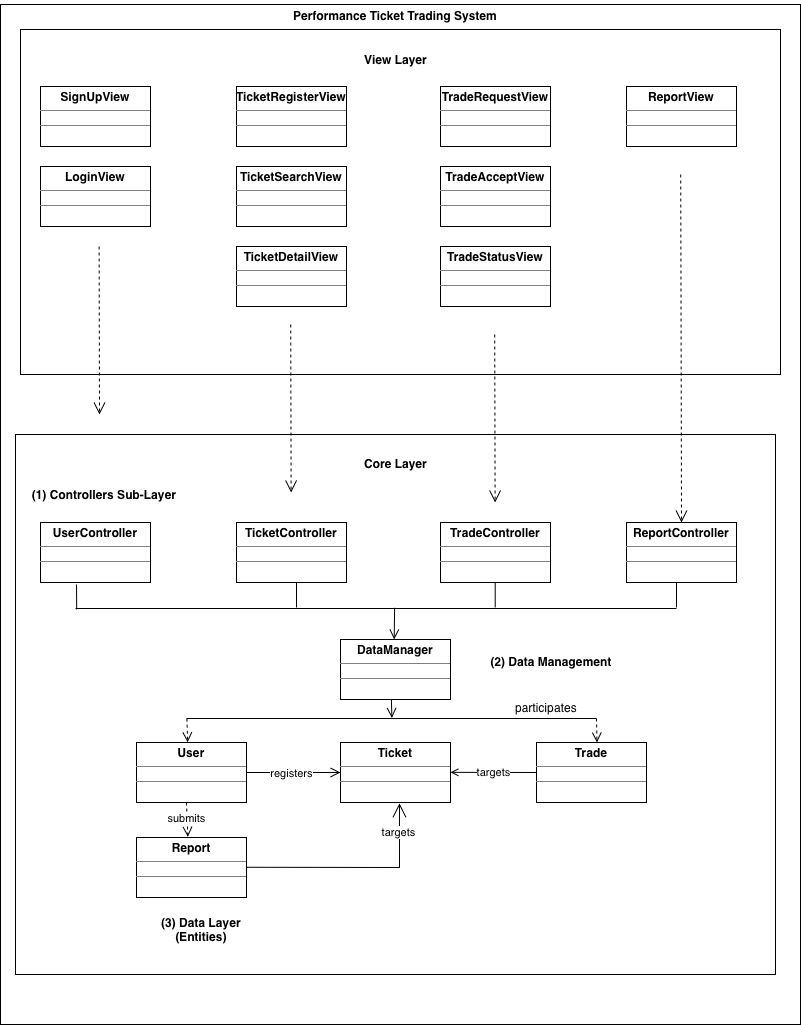

The diagram above was exported from draw.io. Its source (the exported page's mxGraphModel, read from the mxfile embedded in the PNG):
<mxGraphModel dx="1073" dy="1373" grid="1" gridSize="10" guides="1" tooltips="1" connect="1" arrows="1" fold="1" page="1" pageScale="1" pageWidth="827" pageHeight="1169" math="0" shadow="0">
  <root>
    <mxCell id="0" />
    <mxCell id="1" parent="0" />
    <mxCell id="eePkCmOLEwVwuwA3Cgp1-1" parent="1" style="verticalLabelPosition=bottom;verticalAlign=top;html=1;shape=mxgraph.basic.rect;fillColor2=none;strokeWidth=1;size=20;indent=5;" value="" vertex="1">
      <mxGeometry height="1020" width="800" x="14" y="40" as="geometry" />
    </mxCell>
    <mxCell id="eePkCmOLEwVwuwA3Cgp1-2" parent="1" style="rounded=0;whiteSpace=wrap;html=1;" value="" vertex="1">
      <mxGeometry height="345" width="760" x="34" y="65" as="geometry" />
    </mxCell>
    <mxCell id="eePkCmOLEwVwuwA3Cgp1-3" parent="1" style="rounded=0;whiteSpace=wrap;html=1;" value="" vertex="1">
      <mxGeometry height="540" width="760" x="29" y="470" as="geometry" />
    </mxCell>
    <mxCell id="eePkCmOLEwVwuwA3Cgp1-4" parent="1" style="verticalAlign=top;align=left;overflow=fill;html=1;whiteSpace=wrap;" value="&lt;p style=&quot;margin:0px;margin-top:4px;text-align:center;&quot;&gt;&lt;b&gt;SignUpView&lt;/b&gt;&lt;/p&gt;&lt;hr size=&quot;1&quot; style=&quot;border-style:solid;&quot;&gt;&lt;div style=&quot;height:2px;&quot;&gt;&lt;/div&gt;&lt;hr size=&quot;1&quot; style=&quot;border-style:solid;&quot;&gt;&lt;div style=&quot;height:2px;&quot;&gt;&lt;/div&gt;" vertex="1">
      <mxGeometry height="60" width="110" x="54" y="122" as="geometry" />
    </mxCell>
    <mxCell id="eePkCmOLEwVwuwA3Cgp1-5" parent="1" style="verticalAlign=top;align=left;overflow=fill;html=1;whiteSpace=wrap;" value="&lt;p style=&quot;margin:0px;margin-top:4px;text-align:center;&quot;&gt;&lt;b&gt;LoginView&lt;/b&gt;&lt;/p&gt;&lt;hr size=&quot;1&quot; style=&quot;border-style:solid;&quot;&gt;&lt;div style=&quot;height:2px;&quot;&gt;&lt;/div&gt;&lt;hr size=&quot;1&quot; style=&quot;border-style:solid;&quot;&gt;&lt;div style=&quot;height:2px;&quot;&gt;&lt;/div&gt;" vertex="1">
      <mxGeometry height="60" width="110" x="54" y="202" as="geometry" />
    </mxCell>
    <mxCell id="eePkCmOLEwVwuwA3Cgp1-6" parent="1" style="verticalAlign=top;align=left;overflow=fill;html=1;whiteSpace=wrap;" value="&lt;p style=&quot;margin:0px;margin-top:4px;text-align:center;&quot;&gt;&lt;b&gt;TicketRegisterView&lt;/b&gt;&lt;/p&gt;&lt;hr size=&quot;1&quot; style=&quot;border-style:solid;&quot;&gt;&lt;div style=&quot;height:2px;&quot;&gt;&lt;/div&gt;&lt;hr size=&quot;1&quot; style=&quot;border-style:solid;&quot;&gt;&lt;div style=&quot;height:2px;&quot;&gt;&lt;/div&gt;" vertex="1">
      <mxGeometry height="60" width="110" x="250" y="122" as="geometry" />
    </mxCell>
    <mxCell id="eePkCmOLEwVwuwA3Cgp1-9" parent="1" style="verticalAlign=top;align=left;overflow=fill;html=1;whiteSpace=wrap;" value="&lt;p style=&quot;margin:0px;margin-top:4px;text-align:center;&quot;&gt;&lt;b&gt;TicketSearchView&lt;/b&gt;&lt;/p&gt;&lt;hr size=&quot;1&quot; style=&quot;border-style:solid;&quot;&gt;&lt;div style=&quot;height:2px;&quot;&gt;&lt;/div&gt;&lt;hr size=&quot;1&quot; style=&quot;border-style:solid;&quot;&gt;&lt;div style=&quot;height:2px;&quot;&gt;&lt;/div&gt;" vertex="1">
      <mxGeometry height="60" width="110" x="250" y="202" as="geometry" />
    </mxCell>
    <mxCell id="eePkCmOLEwVwuwA3Cgp1-10" parent="1" style="verticalAlign=top;align=left;overflow=fill;html=1;whiteSpace=wrap;" value="&lt;p style=&quot;margin:0px;margin-top:4px;text-align:center;&quot;&gt;&lt;b&gt;TicketDetailView&lt;/b&gt;&lt;/p&gt;&lt;hr size=&quot;1&quot; style=&quot;border-style:solid;&quot;&gt;&lt;div style=&quot;height:2px;&quot;&gt;&lt;/div&gt;&lt;hr size=&quot;1&quot; style=&quot;border-style:solid;&quot;&gt;&lt;div style=&quot;height:2px;&quot;&gt;&lt;/div&gt;" vertex="1">
      <mxGeometry height="60" width="110" x="250" y="282" as="geometry" />
    </mxCell>
    <mxCell id="eePkCmOLEwVwuwA3Cgp1-11" parent="1" style="verticalAlign=top;align=left;overflow=fill;html=1;whiteSpace=wrap;" value="&lt;p style=&quot;margin:0px;margin-top:4px;text-align:center;&quot;&gt;&lt;b&gt;TradeRequestView&lt;/b&gt;&lt;/p&gt;&lt;hr size=&quot;1&quot; style=&quot;border-style:solid;&quot;&gt;&lt;div style=&quot;height:2px;&quot;&gt;&lt;/div&gt;&lt;hr size=&quot;1&quot; style=&quot;border-style:solid;&quot;&gt;&lt;div style=&quot;height:2px;&quot;&gt;&lt;/div&gt;" vertex="1">
      <mxGeometry height="60" width="110" x="454" y="122" as="geometry" />
    </mxCell>
    <mxCell id="eePkCmOLEwVwuwA3Cgp1-12" parent="1" style="verticalAlign=top;align=left;overflow=fill;html=1;whiteSpace=wrap;" value="&lt;p style=&quot;margin:0px;margin-top:4px;text-align:center;&quot;&gt;&lt;b&gt;TradeAcceptView&lt;/b&gt;&lt;/p&gt;&lt;hr size=&quot;1&quot; style=&quot;border-style:solid;&quot;&gt;&lt;div style=&quot;height:2px;&quot;&gt;&lt;/div&gt;&lt;hr size=&quot;1&quot; style=&quot;border-style:solid;&quot;&gt;&lt;div style=&quot;height:2px;&quot;&gt;&lt;/div&gt;" vertex="1">
      <mxGeometry height="60" width="110" x="454" y="202" as="geometry" />
    </mxCell>
    <mxCell id="eePkCmOLEwVwuwA3Cgp1-13" parent="1" style="verticalAlign=top;align=left;overflow=fill;html=1;whiteSpace=wrap;" value="&lt;p style=&quot;margin:0px;margin-top:4px;text-align:center;&quot;&gt;&lt;b&gt;TradeStatusView&lt;/b&gt;&lt;/p&gt;&lt;hr size=&quot;1&quot; style=&quot;border-style:solid;&quot;&gt;&lt;div style=&quot;height:2px;&quot;&gt;&lt;/div&gt;&lt;hr size=&quot;1&quot; style=&quot;border-style:solid;&quot;&gt;&lt;div style=&quot;height:2px;&quot;&gt;&lt;/div&gt;" vertex="1">
      <mxGeometry height="60" width="110" x="454" y="282" as="geometry" />
    </mxCell>
    <mxCell id="eePkCmOLEwVwuwA3Cgp1-14" parent="1" style="verticalAlign=top;align=left;overflow=fill;html=1;whiteSpace=wrap;" value="&lt;p style=&quot;margin:0px;margin-top:4px;text-align:center;&quot;&gt;&lt;b&gt;ReportView&lt;/b&gt;&lt;/p&gt;&lt;hr size=&quot;1&quot; style=&quot;border-style:solid;&quot;&gt;&lt;div style=&quot;height:2px;&quot;&gt;&lt;/div&gt;&lt;hr size=&quot;1&quot; style=&quot;border-style:solid;&quot;&gt;&lt;div style=&quot;height:2px;&quot;&gt;&lt;/div&gt;" vertex="1">
      <mxGeometry height="60" width="110" x="640" y="122" as="geometry" />
    </mxCell>
    <mxCell id="eePkCmOLEwVwuwA3Cgp1-15" parent="1" style="verticalAlign=top;align=left;overflow=fill;html=1;whiteSpace=wrap;" value="&lt;p style=&quot;margin:0px;margin-top:4px;text-align:center;&quot;&gt;&lt;b&gt;UserController&lt;/b&gt;&lt;/p&gt;&lt;hr size=&quot;1&quot; style=&quot;border-style:solid;&quot;&gt;&lt;div style=&quot;height:2px;&quot;&gt;&lt;/div&gt;&lt;hr size=&quot;1&quot; style=&quot;border-style:solid;&quot;&gt;&lt;div style=&quot;height:2px;&quot;&gt;&lt;/div&gt;" vertex="1">
      <mxGeometry height="60" width="110" x="54" y="558" as="geometry" />
    </mxCell>
    <mxCell id="eePkCmOLEwVwuwA3Cgp1-16" parent="1" style="verticalAlign=top;align=left;overflow=fill;html=1;whiteSpace=wrap;" value="&lt;p style=&quot;margin:0px;margin-top:4px;text-align:center;&quot;&gt;&lt;b&gt;TicketController&lt;/b&gt;&lt;/p&gt;&lt;hr size=&quot;1&quot; style=&quot;border-style:solid;&quot;&gt;&lt;div style=&quot;height:2px;&quot;&gt;&lt;/div&gt;&lt;hr size=&quot;1&quot; style=&quot;border-style:solid;&quot;&gt;&lt;div style=&quot;height:2px;&quot;&gt;&lt;/div&gt;" vertex="1">
      <mxGeometry height="60" width="110" x="250" y="558" as="geometry" />
    </mxCell>
    <mxCell id="eePkCmOLEwVwuwA3Cgp1-17" parent="1" style="verticalAlign=top;align=left;overflow=fill;html=1;whiteSpace=wrap;" value="&lt;p style=&quot;margin:0px;margin-top:4px;text-align:center;&quot;&gt;&lt;b&gt;TradeController&lt;/b&gt;&lt;/p&gt;&lt;hr size=&quot;1&quot; style=&quot;border-style:solid;&quot;&gt;&lt;div style=&quot;height:2px;&quot;&gt;&lt;/div&gt;&lt;hr size=&quot;1&quot; style=&quot;border-style:solid;&quot;&gt;&lt;div style=&quot;height:2px;&quot;&gt;&lt;/div&gt;" vertex="1">
      <mxGeometry height="60" width="110" x="454" y="558" as="geometry" />
    </mxCell>
    <mxCell id="eePkCmOLEwVwuwA3Cgp1-18" parent="1" style="verticalAlign=top;align=left;overflow=fill;html=1;whiteSpace=wrap;" value="&lt;p style=&quot;margin:0px;margin-top:4px;text-align:center;&quot;&gt;&lt;b&gt;ReportController&lt;/b&gt;&lt;/p&gt;&lt;hr size=&quot;1&quot; style=&quot;border-style:solid;&quot;&gt;&lt;div style=&quot;height:2px;&quot;&gt;&lt;/div&gt;&lt;hr size=&quot;1&quot; style=&quot;border-style:solid;&quot;&gt;&lt;div style=&quot;height:2px;&quot;&gt;&lt;/div&gt;" vertex="1">
      <mxGeometry height="60" width="110" x="640" y="558" as="geometry" />
    </mxCell>
    <mxCell id="eePkCmOLEwVwuwA3Cgp1-19" parent="1" style="verticalAlign=top;align=left;overflow=fill;html=1;whiteSpace=wrap;" value="&lt;p style=&quot;margin:0px;margin-top:4px;text-align:center;&quot;&gt;&lt;b&gt;DataManager&lt;/b&gt;&lt;/p&gt;&lt;hr size=&quot;1&quot; style=&quot;border-style:solid;&quot;&gt;&lt;div style=&quot;height:2px;&quot;&gt;&lt;/div&gt;&lt;hr size=&quot;1&quot; style=&quot;border-style:solid;&quot;&gt;&lt;div style=&quot;height:2px;&quot;&gt;&lt;/div&gt;" vertex="1">
      <mxGeometry height="60" width="110" x="354" y="675" as="geometry" />
    </mxCell>
    <mxCell id="eePkCmOLEwVwuwA3Cgp1-20" parent="1" style="verticalAlign=top;align=left;overflow=fill;html=1;whiteSpace=wrap;" value="&lt;p style=&quot;margin:0px;margin-top:4px;text-align:center;&quot;&gt;&lt;b&gt;User&lt;/b&gt;&lt;/p&gt;&lt;hr size=&quot;1&quot; style=&quot;border-style:solid;&quot;&gt;&lt;div style=&quot;height:2px;&quot;&gt;&lt;/div&gt;&lt;hr size=&quot;1&quot; style=&quot;border-style:solid;&quot;&gt;&lt;div style=&quot;height:2px;&quot;&gt;&lt;/div&gt;" vertex="1">
      <mxGeometry height="60" width="110" x="150" y="778" as="geometry" />
    </mxCell>
    <mxCell id="eePkCmOLEwVwuwA3Cgp1-21" parent="1" style="verticalAlign=top;align=left;overflow=fill;html=1;whiteSpace=wrap;" value="&lt;p style=&quot;margin:0px;margin-top:4px;text-align:center;&quot;&gt;&lt;b&gt;Ticket&lt;/b&gt;&lt;/p&gt;&lt;hr size=&quot;1&quot; style=&quot;border-style:solid;&quot;&gt;&lt;div style=&quot;height:2px;&quot;&gt;&lt;/div&gt;&lt;hr size=&quot;1&quot; style=&quot;border-style:solid;&quot;&gt;&lt;div style=&quot;height:2px;&quot;&gt;&lt;/div&gt;" vertex="1">
      <mxGeometry height="60" width="110" x="354" y="778" as="geometry" />
    </mxCell>
    <mxCell id="eePkCmOLEwVwuwA3Cgp1-22" parent="1" style="verticalAlign=top;align=left;overflow=fill;html=1;whiteSpace=wrap;" value="&lt;p style=&quot;margin:0px;margin-top:4px;text-align:center;&quot;&gt;&lt;b&gt;Trade&lt;/b&gt;&lt;/p&gt;&lt;hr size=&quot;1&quot; style=&quot;border-style:solid;&quot;&gt;&lt;div style=&quot;height:2px;&quot;&gt;&lt;/div&gt;&lt;hr size=&quot;1&quot; style=&quot;border-style:solid;&quot;&gt;&lt;div style=&quot;height:2px;&quot;&gt;&lt;/div&gt;" vertex="1">
      <mxGeometry height="60" width="110" x="550" y="778" as="geometry" />
    </mxCell>
    <mxCell id="eePkCmOLEwVwuwA3Cgp1-23" parent="1" style="verticalAlign=top;align=left;overflow=fill;html=1;whiteSpace=wrap;" value="&lt;p style=&quot;margin:0px;margin-top:4px;text-align:center;&quot;&gt;&lt;b&gt;Report&lt;/b&gt;&lt;/p&gt;&lt;hr size=&quot;1&quot; style=&quot;border-style:solid;&quot;&gt;&lt;div style=&quot;height:2px;&quot;&gt;&lt;/div&gt;&lt;hr size=&quot;1&quot; style=&quot;border-style:solid;&quot;&gt;&lt;div style=&quot;height:2px;&quot;&gt;&lt;/div&gt;" vertex="1">
      <mxGeometry height="60" width="110" x="150" y="873" as="geometry" />
    </mxCell>
    <mxCell id="eePkCmOLEwVwuwA3Cgp1-25" parent="1" style="text;html=1;whiteSpace=wrap;strokeColor=none;fillColor=none;align=center;verticalAlign=middle;rounded=0;" value="&lt;b&gt;View Layer&lt;/b&gt;" vertex="1">
      <mxGeometry height="30" width="141" x="338.5" y="80" as="geometry" />
    </mxCell>
    <mxCell id="eePkCmOLEwVwuwA3Cgp1-26" parent="1" style="text;html=1;whiteSpace=wrap;strokeColor=none;fillColor=none;align=center;verticalAlign=middle;rounded=0;" value="&lt;b&gt;Core Layer&lt;/b&gt;" vertex="1">
      <mxGeometry height="30" width="71" x="373.5" y="484" as="geometry" />
    </mxCell>
    <mxCell id="eePkCmOLEwVwuwA3Cgp1-27" parent="1" style="text;html=1;whiteSpace=wrap;strokeColor=none;fillColor=none;align=center;verticalAlign=middle;rounded=0;" value="&lt;b&gt;(1) Controllers Sub-Layer&lt;/b&gt;" vertex="1">
      <mxGeometry height="30" width="156" x="40" y="515" as="geometry" />
    </mxCell>
    <mxCell id="eePkCmOLEwVwuwA3Cgp1-28" parent="1" style="text;html=1;whiteSpace=wrap;strokeColor=none;fillColor=none;align=center;verticalAlign=middle;rounded=0;" value="&lt;b&gt;(2) Data Management&lt;/b&gt;" vertex="1">
      <mxGeometry height="30" width="130" x="500" y="682" as="geometry" />
    </mxCell>
    <mxCell id="eePkCmOLEwVwuwA3Cgp1-32" parent="1" style="text;html=1;whiteSpace=wrap;strokeColor=none;fillColor=none;align=center;verticalAlign=middle;rounded=0;" value="&lt;b&gt;(3) Data Layer (Entities)&lt;/b&gt;" vertex="1">
      <mxGeometry height="30" width="130" x="150" y="950" as="geometry" />
    </mxCell>
    <mxCell id="eePkCmOLEwVwuwA3Cgp1-33" parent="1" style="text;html=1;whiteSpace=wrap;strokeColor=none;fillColor=none;align=center;verticalAlign=middle;rounded=0;" value="&lt;b&gt;Performance Ticket Trading System&lt;/b&gt;" vertex="1">
      <mxGeometry height="30" width="260" x="279" y="36" as="geometry" />
    </mxCell>
    <mxCell id="eePkCmOLEwVwuwA3Cgp1-35" edge="1" parent="1" style="endArrow=open;endFill=1;endSize=10;html=1;rounded=0;dashed=1;" value="">
      <mxGeometry relative="1" width="160" as="geometry">
        <mxPoint x="112.61" y="282" as="sourcePoint" />
        <mxPoint x="113" y="450" as="targetPoint" />
      </mxGeometry>
    </mxCell>
    <mxCell id="eePkCmOLEwVwuwA3Cgp1-37" edge="1" parent="1" style="endArrow=open;endFill=1;endSize=10;html=1;rounded=0;dashed=1;" value="">
      <mxGeometry relative="1" width="160" as="geometry">
        <mxPoint x="304.23" y="360" as="sourcePoint" />
        <mxPoint x="304.62" y="528" as="targetPoint" />
      </mxGeometry>
    </mxCell>
    <mxCell id="eePkCmOLEwVwuwA3Cgp1-38" edge="1" parent="1" style="endArrow=open;endFill=1;endSize=10;html=1;rounded=0;dashed=1;" value="">
      <mxGeometry relative="1" width="160" as="geometry">
        <mxPoint x="508.23" y="370" as="sourcePoint" />
        <mxPoint x="508.62" y="538" as="targetPoint" />
      </mxGeometry>
    </mxCell>
    <mxCell id="eePkCmOLEwVwuwA3Cgp1-39" edge="1" parent="1" style="endArrow=open;endFill=1;endSize=10;html=1;rounded=0;dashed=1;entryX=0.5;entryY=0;entryDx=0;entryDy=0;" target="eePkCmOLEwVwuwA3Cgp1-18" value="">
      <mxGeometry relative="1" width="160" as="geometry">
        <mxPoint x="694.23" y="210" as="sourcePoint" />
        <mxPoint x="694.62" y="378" as="targetPoint" />
      </mxGeometry>
    </mxCell>
    <mxCell id="eePkCmOLEwVwuwA3Cgp1-45" parent="1" style="line;strokeWidth=1;fillColor=none;align=left;verticalAlign=middle;spacingTop=-1;spacingLeft=3;spacingRight=3;rotatable=0;labelPosition=right;points=[];portConstraint=eastwest;strokeColor=inherit;" value="" vertex="1">
      <mxGeometry height="8" width="601" x="89" y="640" as="geometry" />
    </mxCell>
    <mxCell id="eePkCmOLEwVwuwA3Cgp1-46" edge="1" parent="1" style="endArrow=none;endFill=0;endSize=12;html=1;rounded=0;entryX=0.002;entryY=0.625;entryDx=0;entryDy=0;entryPerimeter=0;" target="eePkCmOLEwVwuwA3Cgp1-45" value="">
      <mxGeometry relative="1" width="160" as="geometry">
        <mxPoint x="90" y="620" as="sourcePoint" />
        <mxPoint x="220" y="680" as="targetPoint" />
      </mxGeometry>
    </mxCell>
    <mxCell id="eePkCmOLEwVwuwA3Cgp1-47" edge="1" parent="1" style="endArrow=none;endFill=0;endSize=12;html=1;rounded=0;entryX=0.002;entryY=0.625;entryDx=0;entryDy=0;entryPerimeter=0;" value="">
      <mxGeometry relative="1" width="160" as="geometry">
        <mxPoint x="310" y="618" as="sourcePoint" />
        <mxPoint x="310" y="643" as="targetPoint" />
      </mxGeometry>
    </mxCell>
    <mxCell id="eePkCmOLEwVwuwA3Cgp1-48" edge="1" parent="1" style="endArrow=none;endFill=0;endSize=12;html=1;rounded=0;entryX=0.002;entryY=0.625;entryDx=0;entryDy=0;entryPerimeter=0;" value="">
      <mxGeometry relative="1" width="160" as="geometry">
        <mxPoint x="508.71" y="618" as="sourcePoint" />
        <mxPoint x="508.71" y="643" as="targetPoint" />
      </mxGeometry>
    </mxCell>
    <mxCell id="eePkCmOLEwVwuwA3Cgp1-49" edge="1" parent="1" style="endArrow=none;endFill=0;endSize=12;html=1;rounded=0;entryX=0.002;entryY=0.625;entryDx=0;entryDy=0;entryPerimeter=0;" value="">
      <mxGeometry relative="1" width="160" as="geometry">
        <mxPoint x="690" y="618" as="sourcePoint" />
        <mxPoint x="690" y="643" as="targetPoint" />
      </mxGeometry>
    </mxCell>
    <mxCell id="eePkCmOLEwVwuwA3Cgp1-50" edge="1" parent="1" source="eePkCmOLEwVwuwA3Cgp1-45" style="endArrow=open;endFill=1;endSize=8;html=1;rounded=0;entryX=0.488;entryY=-0.002;entryDx=0;entryDy=0;exitX=0.531;exitY=0.413;exitDx=0;exitDy=0;exitPerimeter=0;entryPerimeter=0;" target="eePkCmOLEwVwuwA3Cgp1-19" value="">
      <mxGeometry relative="1" width="160" as="geometry">
        <mxPoint x="410" y="650" as="sourcePoint" />
        <mxPoint x="490" y="690" as="targetPoint" />
      </mxGeometry>
    </mxCell>
    <mxCell id="eePkCmOLEwVwuwA3Cgp1-51" parent="1" style="line;strokeWidth=1;fillColor=none;align=left;verticalAlign=middle;spacingTop=-1;spacingLeft=3;spacingRight=3;rotatable=0;labelPosition=right;points=[];portConstraint=eastwest;strokeColor=inherit;" value="" vertex="1">
      <mxGeometry height="8" width="410" x="200" y="750" as="geometry" />
    </mxCell>
    <mxCell id="eePkCmOLEwVwuwA3Cgp1-52" edge="1" parent="1" source="eePkCmOLEwVwuwA3Cgp1-51" style="endArrow=open;endFill=1;endSize=8;html=1;rounded=0;dashed=1;entryX=0.465;entryY=-0.003;entryDx=0;entryDy=0;exitX=0.001;exitY=0.525;exitDx=0;exitDy=0;exitPerimeter=0;entryPerimeter=0;" target="eePkCmOLEwVwuwA3Cgp1-20" value="">
      <mxGeometry relative="1" width="160" as="geometry">
        <mxPoint x="135" y="720" as="sourcePoint" />
        <mxPoint x="295" y="720" as="targetPoint" />
      </mxGeometry>
    </mxCell>
    <mxCell id="eePkCmOLEwVwuwA3Cgp1-54" edge="1" parent="1" style="endArrow=open;endFill=1;endSize=8;html=1;rounded=0;dashed=1;entryX=0.461;entryY=-0.003;entryDx=0;entryDy=0;exitX=0.001;exitY=0.525;exitDx=0;exitDy=0;exitPerimeter=0;entryPerimeter=0;" value="">
      <mxGeometry relative="1" width="160" as="geometry">
        <mxPoint x="610" y="754" as="sourcePoint" />
        <mxPoint x="610.5" y="778" as="targetPoint" />
      </mxGeometry>
    </mxCell>
    <mxCell id="eePkCmOLEwVwuwA3Cgp1-55" edge="1" parent="1" style="endArrow=open;endFill=1;endSize=8;html=1;rounded=0;exitX=0.001;exitY=0.525;exitDx=0;exitDy=0;exitPerimeter=0;entryX=0.501;entryY=0.43;entryDx=0;entryDy=0;entryPerimeter=0;" target="eePkCmOLEwVwuwA3Cgp1-51" value="">
      <mxGeometry relative="1" width="160" as="geometry">
        <mxPoint x="404.87" y="735" as="sourcePoint" />
        <mxPoint x="405.12" y="751" as="targetPoint" />
      </mxGeometry>
    </mxCell>
    <mxCell id="eePkCmOLEwVwuwA3Cgp1-56" edge="1" parent="1" style="endArrow=open;endFill=1;endSize=8;html=1;rounded=0;dashed=1;entryX=0.467;entryY=-0.012;entryDx=0;entryDy=0;exitX=0.001;exitY=0.525;exitDx=0;exitDy=0;exitPerimeter=0;entryPerimeter=0;" target="eePkCmOLEwVwuwA3Cgp1-23" value="">
      <mxGeometry relative="1" width="160" as="geometry">
        <mxPoint x="200" y="838" as="sourcePoint" />
        <mxPoint x="200.5" y="862" as="targetPoint" />
      </mxGeometry>
    </mxCell>
    <mxCell id="eePkCmOLEwVwuwA3Cgp1-65" connectable="0" parent="eePkCmOLEwVwuwA3Cgp1-56" style="edgeLabel;html=1;align=center;verticalAlign=middle;resizable=0;points=[];" value="submits" vertex="1">
      <mxGeometry relative="1" x="-0.1535" y="-1" as="geometry">
        <mxPoint as="offset" />
      </mxGeometry>
    </mxCell>
    <mxCell id="eePkCmOLEwVwuwA3Cgp1-57" edge="1" parent="1" style="endArrow=open;endFill=1;endSize=12;html=1;rounded=0;entryX=0.536;entryY=1.013;entryDx=0;entryDy=0;entryPerimeter=0;" target="eePkCmOLEwVwuwA3Cgp1-21" value="">
      <mxGeometry relative="1" width="160" as="geometry">
        <Array as="points">
          <mxPoint x="413" y="903" />
        </Array>
        <mxPoint x="260" y="902.77" as="sourcePoint" />
        <mxPoint x="420" y="902.77" as="targetPoint" />
      </mxGeometry>
    </mxCell>
    <mxCell id="eePkCmOLEwVwuwA3Cgp1-63" connectable="0" parent="eePkCmOLEwVwuwA3Cgp1-57" style="edgeLabel;html=1;align=center;verticalAlign=middle;resizable=0;points=[];" value="targets" vertex="1">
      <mxGeometry relative="1" x="0.7416" y="1" as="geometry">
        <mxPoint as="offset" />
      </mxGeometry>
    </mxCell>
    <mxCell id="eePkCmOLEwVwuwA3Cgp1-58" edge="1" parent="1" source="eePkCmOLEwVwuwA3Cgp1-20" style="endArrow=open;endFill=1;endSize=8;html=1;rounded=0;exitX=1;exitY=0.5;exitDx=0;exitDy=0;" value="">
      <mxGeometry relative="1" width="160" as="geometry">
        <mxPoint x="264" y="807.67" as="sourcePoint" />
        <mxPoint x="354" y="808" as="targetPoint" />
      </mxGeometry>
    </mxCell>
    <mxCell id="eePkCmOLEwVwuwA3Cgp1-60" connectable="0" parent="eePkCmOLEwVwuwA3Cgp1-58" style="edgeLabel;html=1;align=center;verticalAlign=middle;resizable=0;points=[];" value="registers" vertex="1">
      <mxGeometry relative="1" x="-0.0727" as="geometry">
        <mxPoint as="offset" />
      </mxGeometry>
    </mxCell>
    <mxCell id="eePkCmOLEwVwuwA3Cgp1-59" edge="1" parent="1" style="endArrow=none;endFill=0;endSize=8;html=1;rounded=0;startArrow=open;startFill=0;entryX=0;entryY=0.5;entryDx=0;entryDy=0;" target="eePkCmOLEwVwuwA3Cgp1-22" value="">
      <mxGeometry relative="1" width="160" as="geometry">
        <mxPoint x="464" y="807.84" as="sourcePoint" />
        <mxPoint x="584" y="807.84" as="targetPoint" />
      </mxGeometry>
    </mxCell>
    <mxCell id="eePkCmOLEwVwuwA3Cgp1-62" connectable="0" parent="eePkCmOLEwVwuwA3Cgp1-59" style="edgeLabel;html=1;align=center;verticalAlign=middle;resizable=0;points=[];" value="targets" vertex="1">
      <mxGeometry relative="1" x="-0.0035" as="geometry">
        <mxPoint as="offset" />
      </mxGeometry>
    </mxCell>
    <mxCell id="eePkCmOLEwVwuwA3Cgp1-64" parent="1" style="text;html=1;whiteSpace=wrap;strokeColor=none;fillColor=none;align=center;verticalAlign=middle;rounded=0;" value="participates" vertex="1">
      <mxGeometry height="30" width="60" x="530" y="728" as="geometry" />
    </mxCell>
  </root>
</mxGraphModel>